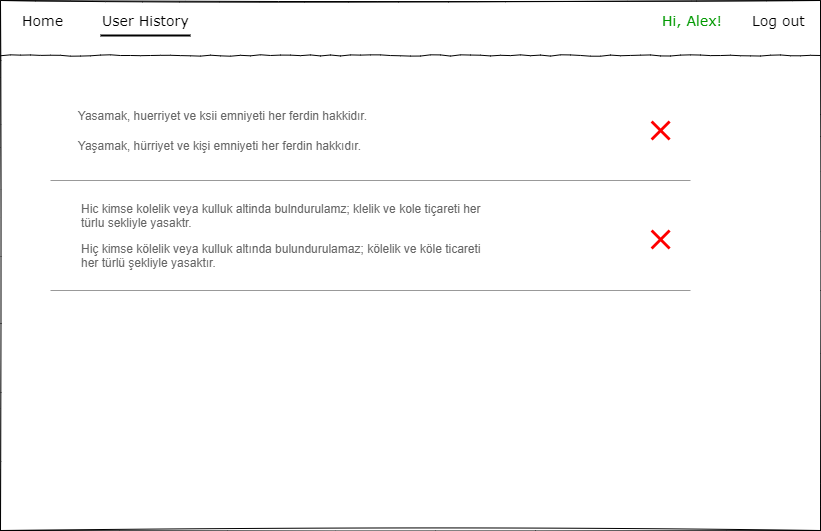

The diagram above was exported from draw.io. Its source (the exported page's mxGraphModel, read from the mxfile embedded in the PNG):
<mxGraphModel dx="868" dy="510" grid="1" gridSize="10" guides="1" tooltips="1" connect="1" arrows="1" fold="1" page="1" pageScale="1" pageWidth="1169" pageHeight="827" background="none" math="0" shadow="0">
  <root>
    <mxCell id="Pr34BJ33EP7o_6E7PpQv-0" />
    <mxCell id="Pr34BJ33EP7o_6E7PpQv-1" parent="Pr34BJ33EP7o_6E7PpQv-0" />
    <mxCell id="Pr34BJ33EP7o_6E7PpQv-2" value="" style="whiteSpace=wrap;html=1;rounded=0;shadow=0;labelBackgroundColor=none;strokeColor=#000000;strokeWidth=1;fillColor=none;fontFamily=Verdana;fontSize=12;fontColor=#000000;align=center;comic=1;sketch=1;" vertex="1" parent="Pr34BJ33EP7o_6E7PpQv-1">
      <mxGeometry x="20" y="40" width="820" height="530" as="geometry" />
    </mxCell>
    <mxCell id="Pr34BJ33EP7o_6E7PpQv-3" value="Log out" style="text;html=1;points=[];align=left;verticalAlign=top;spacingTop=-4;fontSize=14;fontFamily=Verdana" vertex="1" parent="Pr34BJ33EP7o_6E7PpQv-1">
      <mxGeometry x="770" y="50" width="60" height="20" as="geometry" />
    </mxCell>
    <mxCell id="Pr34BJ33EP7o_6E7PpQv-4" value="" style="line;strokeWidth=1;html=1;rounded=0;shadow=0;labelBackgroundColor=none;fillColor=none;fontFamily=Verdana;fontSize=14;fontColor=#000000;align=center;comic=1;" vertex="1" parent="Pr34BJ33EP7o_6E7PpQv-1">
      <mxGeometry x="20" y="90" width="820" height="10" as="geometry" />
    </mxCell>
    <mxCell id="Pr34BJ33EP7o_6E7PpQv-5" value="Home" style="text;html=1;points=[];align=left;verticalAlign=top;spacingTop=-4;fontSize=14;fontFamily=Verdana" vertex="1" parent="Pr34BJ33EP7o_6E7PpQv-1">
      <mxGeometry x="40" y="50" width="170" height="20" as="geometry" />
    </mxCell>
    <mxCell id="Pr34BJ33EP7o_6E7PpQv-6" value="" style="line;strokeWidth=2;html=1;" vertex="1" parent="Pr34BJ33EP7o_6E7PpQv-1">
      <mxGeometry x="120" y="70" width="90" height="10" as="geometry" />
    </mxCell>
    <mxCell id="Pr34BJ33EP7o_6E7PpQv-8" value="Hi, Alex!" style="text;html=1;points=[];align=left;verticalAlign=top;spacingTop=-4;fontSize=14;fontFamily=Verdana;fontColor=#009900;labelBackgroundColor=none;" vertex="1" parent="Pr34BJ33EP7o_6E7PpQv-1">
      <mxGeometry x="680" y="50" width="60" height="20" as="geometry" />
    </mxCell>
    <mxCell id="Pr34BJ33EP7o_6E7PpQv-9" value="User History" style="text;html=1;points=[];align=left;verticalAlign=top;spacingTop=-4;fontSize=14;fontFamily=Verdana" vertex="1" parent="Pr34BJ33EP7o_6E7PpQv-1">
      <mxGeometry x="120" y="50" width="90" height="20" as="geometry" />
    </mxCell>
    <mxCell id="Pr34BJ33EP7o_6E7PpQv-13" value="Yasamak, huerriyet ve ksii emniyeti her ferdin hakkidır. " style="strokeWidth=1;shadow=0;dashed=0;align=left;html=1;shape=mxgraph.mockup.forms.anchor;align=right;spacingRight=2;fontColor=#666666;" vertex="1" parent="Pr34BJ33EP7o_6E7PpQv-1">
      <mxGeometry x="90" y="140" width="300" height="30" as="geometry" />
    </mxCell>
    <mxCell id="Pr34BJ33EP7o_6E7PpQv-14" value="" style="verticalLabelPosition=bottom;shadow=0;dashed=0;align=center;html=1;verticalAlign=top;strokeWidth=1;shape=mxgraph.mockup.markup.line;strokeColor=#999999;" vertex="1" parent="Pr34BJ33EP7o_6E7PpQv-1">
      <mxGeometry x="70" y="210" width="640" height="20" as="geometry" />
    </mxCell>
    <mxCell id="Pr34BJ33EP7o_6E7PpQv-15" value="Yaşamak, hürriyet ve kişi emniyeti her ferdin hakkıdır. " style="strokeWidth=1;shadow=0;dashed=0;align=left;html=1;shape=mxgraph.mockup.forms.anchor;align=right;spacingRight=2;fontColor=#666666;" vertex="1" parent="Pr34BJ33EP7o_6E7PpQv-1">
      <mxGeometry x="84" y="170" width="300" height="30" as="geometry" />
    </mxCell>
    <mxCell id="Pr34BJ33EP7o_6E7PpQv-16" value="&lt;div style=&quot;text-align: left&quot;&gt;&lt;span&gt;Hic kimse kolelik veya kulluk altinda bulndurulamz; klelik ve kole tiçareti her türlu sekliyle yasaktr.&lt;/span&gt;&lt;/div&gt;" style="strokeWidth=1;shadow=0;dashed=0;align=left;html=1;shape=mxgraph.mockup.forms.anchor;align=right;spacingRight=2;fontColor=#666666;whiteSpace=wrap;" vertex="1" parent="Pr34BJ33EP7o_6E7PpQv-1">
      <mxGeometry x="101" y="240" width="410" height="30" as="geometry" />
    </mxCell>
    <mxCell id="Pr34BJ33EP7o_6E7PpQv-17" value="" style="verticalLabelPosition=bottom;shadow=0;dashed=0;align=center;html=1;verticalAlign=top;strokeWidth=1;shape=mxgraph.mockup.markup.line;strokeColor=#999999;" vertex="1" parent="Pr34BJ33EP7o_6E7PpQv-1">
      <mxGeometry x="70" y="320" width="640" height="20" as="geometry" />
    </mxCell>
    <mxCell id="Pr34BJ33EP7o_6E7PpQv-18" value="&lt;div style=&quot;text-align: left&quot;&gt;&lt;span&gt;Hiç kimse kölelik veya kulluk altında bulundurulamaz; kölelik ve köle ticareti her türlü şekliyle yasaktır.&lt;/span&gt;&lt;/div&gt;" style="strokeWidth=1;shadow=0;dashed=0;align=left;html=1;shape=mxgraph.mockup.forms.anchor;align=right;spacingRight=2;fontColor=#666666;whiteSpace=wrap;" vertex="1" parent="Pr34BJ33EP7o_6E7PpQv-1">
      <mxGeometry x="101" y="280" width="409" height="30" as="geometry" />
    </mxCell>
    <mxCell id="Pr34BJ33EP7o_6E7PpQv-19" value="" style="shape=mxgraph.mockup.markup.redX;fillColor=#ff0000;html=1;shadow=0;strokeColor=none;labelBackgroundColor=none;fontColor=#009900;align=right;" vertex="1" parent="Pr34BJ33EP7o_6E7PpQv-1">
      <mxGeometry x="670" y="269" width="20" height="20" as="geometry" />
    </mxCell>
    <mxCell id="Pr34BJ33EP7o_6E7PpQv-20" value="" style="shape=mxgraph.mockup.markup.redX;fillColor=#ff0000;html=1;shadow=0;strokeColor=none;labelBackgroundColor=none;fontColor=#009900;align=right;" vertex="1" parent="Pr34BJ33EP7o_6E7PpQv-1">
      <mxGeometry x="670" y="160" width="20" height="20" as="geometry" />
    </mxCell>
  </root>
</mxGraphModel>